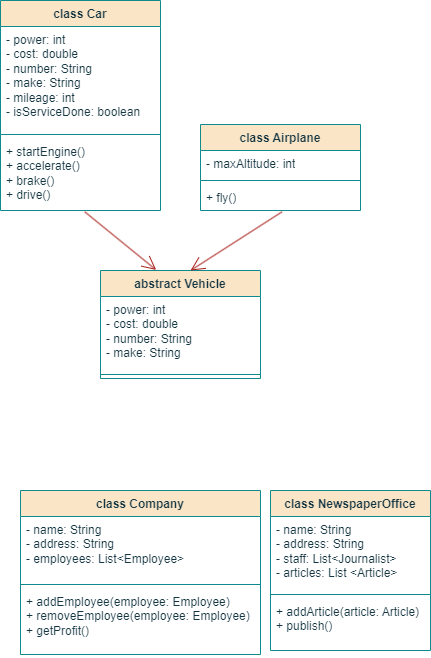

The diagram above was exported from draw.io. Its source (the exported page's mxGraphModel, read from the mxfile embedded in the PNG):
<mxGraphModel dx="887" dy="361" grid="1" gridSize="10" guides="1" tooltips="1" connect="1" arrows="1" fold="1" page="1" pageScale="1" pageWidth="827" pageHeight="1169" math="0" shadow="0">
  <root>
    <mxCell id="0" />
    <mxCell id="1" parent="0" />
    <mxCell id="KqNjT7o6XH-Fiwz7E5G1-6" value="class Car" style="swimlane;fontStyle=1;align=center;verticalAlign=top;childLayout=stackLayout;horizontal=1;startSize=26;horizontalStack=0;resizeParent=1;resizeParentMax=0;resizeLast=0;collapsible=1;marginBottom=0;whiteSpace=wrap;html=1;labelBackgroundColor=none;fillColor=#FAE5C7;strokeColor=#0F8B8D;fontColor=#143642;" vertex="1" parent="1">
      <mxGeometry x="20" y="20" width="160" height="210" as="geometry">
        <mxRectangle x="330" y="420" width="60" height="30" as="alternateBounds" />
      </mxGeometry>
    </mxCell>
    <mxCell id="KqNjT7o6XH-Fiwz7E5G1-7" value="- power: int&lt;div&gt;- cost: double&lt;/div&gt;&lt;div&gt;- number: String&lt;/div&gt;&lt;div&gt;- make: String&lt;/div&gt;&lt;div&gt;- mileage: int&lt;/div&gt;&lt;div&gt;- isServiceDone: boolean&lt;/div&gt;" style="text;strokeColor=none;fillColor=none;align=left;verticalAlign=top;spacingLeft=4;spacingRight=4;overflow=hidden;rotatable=0;points=[[0,0.5],[1,0.5]];portConstraint=eastwest;whiteSpace=wrap;html=1;labelBackgroundColor=none;fontColor=#143642;" vertex="1" parent="KqNjT7o6XH-Fiwz7E5G1-6">
      <mxGeometry y="26" width="160" height="104" as="geometry" />
    </mxCell>
    <mxCell id="KqNjT7o6XH-Fiwz7E5G1-8" value="" style="line;strokeWidth=1;fillColor=none;align=left;verticalAlign=middle;spacingTop=-1;spacingLeft=3;spacingRight=3;rotatable=0;labelPosition=right;points=[];portConstraint=eastwest;strokeColor=#0F8B8D;labelBackgroundColor=none;fontColor=#143642;" vertex="1" parent="KqNjT7o6XH-Fiwz7E5G1-6">
      <mxGeometry y="130" width="160" height="8" as="geometry" />
    </mxCell>
    <mxCell id="KqNjT7o6XH-Fiwz7E5G1-9" value="+ startEngine()&lt;div&gt;+ accelerate()&lt;/div&gt;&lt;div&gt;+ brake()&lt;/div&gt;&lt;div&gt;+ drive()&lt;/div&gt;" style="text;strokeColor=none;fillColor=none;align=left;verticalAlign=top;spacingLeft=4;spacingRight=4;overflow=hidden;rotatable=0;points=[[0,0.5],[1,0.5]];portConstraint=eastwest;whiteSpace=wrap;html=1;labelBackgroundColor=none;fontColor=#143642;" vertex="1" parent="KqNjT7o6XH-Fiwz7E5G1-6">
      <mxGeometry y="138" width="160" height="72" as="geometry" />
    </mxCell>
    <mxCell id="KqNjT7o6XH-Fiwz7E5G1-11" value="class Airplane" style="swimlane;fontStyle=1;align=center;verticalAlign=top;childLayout=stackLayout;horizontal=1;startSize=26;horizontalStack=0;resizeParent=1;resizeParentMax=0;resizeLast=0;collapsible=1;marginBottom=0;whiteSpace=wrap;html=1;strokeColor=#0F8B8D;fontColor=#143642;fillColor=#FAE5C7;" vertex="1" parent="1">
      <mxGeometry x="220" y="144" width="160" height="86" as="geometry" />
    </mxCell>
    <mxCell id="KqNjT7o6XH-Fiwz7E5G1-12" value="- maxAltitude: int" style="text;strokeColor=none;fillColor=none;align=left;verticalAlign=top;spacingLeft=4;spacingRight=4;overflow=hidden;rotatable=0;points=[[0,0.5],[1,0.5]];portConstraint=eastwest;whiteSpace=wrap;html=1;fontColor=#143642;" vertex="1" parent="KqNjT7o6XH-Fiwz7E5G1-11">
      <mxGeometry y="26" width="160" height="26" as="geometry" />
    </mxCell>
    <mxCell id="KqNjT7o6XH-Fiwz7E5G1-13" value="" style="line;strokeWidth=1;fillColor=none;align=left;verticalAlign=middle;spacingTop=-1;spacingLeft=3;spacingRight=3;rotatable=0;labelPosition=right;points=[];portConstraint=eastwest;strokeColor=inherit;fontColor=#143642;" vertex="1" parent="KqNjT7o6XH-Fiwz7E5G1-11">
      <mxGeometry y="52" width="160" height="8" as="geometry" />
    </mxCell>
    <mxCell id="KqNjT7o6XH-Fiwz7E5G1-14" value="+ fly()" style="text;strokeColor=none;fillColor=none;align=left;verticalAlign=top;spacingLeft=4;spacingRight=4;overflow=hidden;rotatable=0;points=[[0,0.5],[1,0.5]];portConstraint=eastwest;whiteSpace=wrap;html=1;fontColor=#143642;" vertex="1" parent="KqNjT7o6XH-Fiwz7E5G1-11">
      <mxGeometry y="60" width="160" height="26" as="geometry" />
    </mxCell>
    <mxCell id="KqNjT7o6XH-Fiwz7E5G1-15" value="abstract Vehicle" style="swimlane;fontStyle=1;align=center;verticalAlign=top;childLayout=stackLayout;horizontal=1;startSize=26;horizontalStack=0;resizeParent=1;resizeParentMax=0;resizeLast=0;collapsible=1;marginBottom=0;whiteSpace=wrap;html=1;strokeColor=#0F8B8D;fontColor=#143642;fillColor=#FAE5C7;" vertex="1" parent="1">
      <mxGeometry x="120" y="290" width="160" height="108" as="geometry" />
    </mxCell>
    <mxCell id="KqNjT7o6XH-Fiwz7E5G1-16" value="- power: int&lt;div&gt;- cost: double&amp;nbsp;&lt;/div&gt;&lt;div&gt;- number: String&lt;/div&gt;&lt;div&gt;- make: String&lt;/div&gt;" style="text;strokeColor=none;fillColor=none;align=left;verticalAlign=top;spacingLeft=4;spacingRight=4;overflow=hidden;rotatable=0;points=[[0,0.5],[1,0.5]];portConstraint=eastwest;whiteSpace=wrap;html=1;fontColor=#143642;" vertex="1" parent="KqNjT7o6XH-Fiwz7E5G1-15">
      <mxGeometry y="26" width="160" height="74" as="geometry" />
    </mxCell>
    <mxCell id="KqNjT7o6XH-Fiwz7E5G1-17" value="" style="line;strokeWidth=1;fillColor=none;align=left;verticalAlign=middle;spacingTop=-1;spacingLeft=3;spacingRight=3;rotatable=0;labelPosition=right;points=[];portConstraint=eastwest;strokeColor=inherit;fontColor=#143642;" vertex="1" parent="KqNjT7o6XH-Fiwz7E5G1-15">
      <mxGeometry y="100" width="160" height="8" as="geometry" />
    </mxCell>
    <mxCell id="KqNjT7o6XH-Fiwz7E5G1-19" value="" style="endArrow=open;endFill=1;endSize=12;html=1;rounded=0;strokeColor=#A8201A;fontColor=#143642;fillColor=#FAE5C7;exitX=0.527;exitY=1.019;exitDx=0;exitDy=0;exitPerimeter=0;entryX=0.348;entryY=-0.005;entryDx=0;entryDy=0;entryPerimeter=0;" edge="1" parent="1" source="KqNjT7o6XH-Fiwz7E5G1-9" target="KqNjT7o6XH-Fiwz7E5G1-15">
      <mxGeometry width="160" relative="1" as="geometry">
        <mxPoint x="170" y="270" as="sourcePoint" />
        <mxPoint x="330" y="270" as="targetPoint" />
      </mxGeometry>
    </mxCell>
    <mxCell id="KqNjT7o6XH-Fiwz7E5G1-20" value="" style="endArrow=open;endFill=1;endSize=12;html=1;rounded=0;strokeColor=#A8201A;fontColor=#143642;fillColor=#FAE5C7;exitX=0.509;exitY=1.054;exitDx=0;exitDy=0;exitPerimeter=0;entryX=0.563;entryY=0;entryDx=0;entryDy=0;entryPerimeter=0;" edge="1" parent="1" source="KqNjT7o6XH-Fiwz7E5G1-14" target="KqNjT7o6XH-Fiwz7E5G1-15">
      <mxGeometry width="160" relative="1" as="geometry">
        <mxPoint x="170" y="270" as="sourcePoint" />
        <mxPoint x="330" y="270" as="targetPoint" />
      </mxGeometry>
    </mxCell>
    <mxCell id="KqNjT7o6XH-Fiwz7E5G1-21" value="class Company" style="swimlane;fontStyle=1;align=center;verticalAlign=top;childLayout=stackLayout;horizontal=1;startSize=26;horizontalStack=0;resizeParent=1;resizeParentMax=0;resizeLast=0;collapsible=1;marginBottom=0;whiteSpace=wrap;html=1;strokeColor=#0F8B8D;fontColor=#143642;fillColor=#FAE5C7;" vertex="1" parent="1">
      <mxGeometry x="40" y="510" width="240" height="164" as="geometry" />
    </mxCell>
    <mxCell id="KqNjT7o6XH-Fiwz7E5G1-22" value="- name: String&lt;div&gt;- address: String&lt;/div&gt;&lt;div&gt;- employees: List&amp;lt;Employee&amp;gt;&lt;/div&gt;" style="text;strokeColor=none;fillColor=none;align=left;verticalAlign=top;spacingLeft=4;spacingRight=4;overflow=hidden;rotatable=0;points=[[0,0.5],[1,0.5]];portConstraint=eastwest;whiteSpace=wrap;html=1;fontColor=#143642;" vertex="1" parent="KqNjT7o6XH-Fiwz7E5G1-21">
      <mxGeometry y="26" width="240" height="64" as="geometry" />
    </mxCell>
    <mxCell id="KqNjT7o6XH-Fiwz7E5G1-23" value="" style="line;strokeWidth=1;fillColor=none;align=left;verticalAlign=middle;spacingTop=-1;spacingLeft=3;spacingRight=3;rotatable=0;labelPosition=right;points=[];portConstraint=eastwest;strokeColor=inherit;fontColor=#143642;" vertex="1" parent="KqNjT7o6XH-Fiwz7E5G1-21">
      <mxGeometry y="90" width="240" height="8" as="geometry" />
    </mxCell>
    <mxCell id="KqNjT7o6XH-Fiwz7E5G1-24" value="+ addEmployee(employee: Employee)&lt;div&gt;+ removeEmployee(employee: Employee)&lt;/div&gt;&lt;div&gt;+ getProfit()&lt;/div&gt;" style="text;strokeColor=none;fillColor=none;align=left;verticalAlign=top;spacingLeft=4;spacingRight=4;overflow=hidden;rotatable=0;points=[[0,0.5],[1,0.5]];portConstraint=eastwest;whiteSpace=wrap;html=1;fontColor=#143642;" vertex="1" parent="KqNjT7o6XH-Fiwz7E5G1-21">
      <mxGeometry y="98" width="240" height="66" as="geometry" />
    </mxCell>
    <mxCell id="KqNjT7o6XH-Fiwz7E5G1-25" value="class NewspaperOffice" style="swimlane;fontStyle=1;align=center;verticalAlign=top;childLayout=stackLayout;horizontal=1;startSize=26;horizontalStack=0;resizeParent=1;resizeParentMax=0;resizeLast=0;collapsible=1;marginBottom=0;whiteSpace=wrap;html=1;strokeColor=#0F8B8D;fontColor=#143642;fillColor=#FAE5C7;" vertex="1" parent="1">
      <mxGeometry x="290" y="510" width="160" height="160" as="geometry" />
    </mxCell>
    <mxCell id="KqNjT7o6XH-Fiwz7E5G1-26" value="- name: String&lt;div&gt;- address: String&lt;/div&gt;&lt;div&gt;- staff: List&amp;lt;Journalist&amp;gt;&lt;/div&gt;&lt;div&gt;- articles: List &amp;lt;Article&amp;gt;&lt;/div&gt;" style="text;strokeColor=none;fillColor=none;align=left;verticalAlign=top;spacingLeft=4;spacingRight=4;overflow=hidden;rotatable=0;points=[[0,0.5],[1,0.5]];portConstraint=eastwest;whiteSpace=wrap;html=1;fontColor=#143642;" vertex="1" parent="KqNjT7o6XH-Fiwz7E5G1-25">
      <mxGeometry y="26" width="160" height="74" as="geometry" />
    </mxCell>
    <mxCell id="KqNjT7o6XH-Fiwz7E5G1-27" value="" style="line;strokeWidth=1;fillColor=none;align=left;verticalAlign=middle;spacingTop=-1;spacingLeft=3;spacingRight=3;rotatable=0;labelPosition=right;points=[];portConstraint=eastwest;strokeColor=inherit;fontColor=#143642;" vertex="1" parent="KqNjT7o6XH-Fiwz7E5G1-25">
      <mxGeometry y="100" width="160" height="8" as="geometry" />
    </mxCell>
    <mxCell id="KqNjT7o6XH-Fiwz7E5G1-28" value="+ addArticle(article: Article)&lt;div&gt;+ publish()&lt;/div&gt;" style="text;strokeColor=none;fillColor=none;align=left;verticalAlign=top;spacingLeft=4;spacingRight=4;overflow=hidden;rotatable=0;points=[[0,0.5],[1,0.5]];portConstraint=eastwest;whiteSpace=wrap;html=1;fontColor=#143642;" vertex="1" parent="KqNjT7o6XH-Fiwz7E5G1-25">
      <mxGeometry y="108" width="160" height="52" as="geometry" />
    </mxCell>
  </root>
</mxGraphModel>